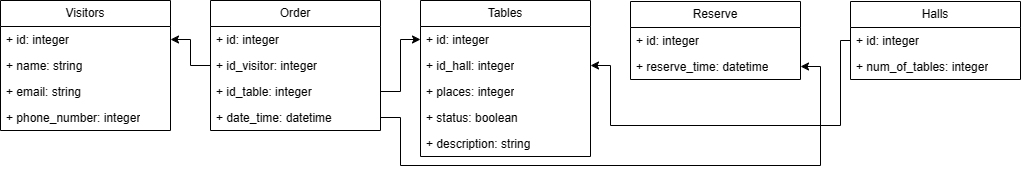

The diagram above was exported from draw.io. Its source (the exported page's mxGraphModel, read from the mxfile embedded in the PNG):
<mxGraphModel dx="2523" dy="962" grid="1" gridSize="10" guides="1" tooltips="1" connect="1" arrows="1" fold="1" page="1" pageScale="1" pageWidth="1169" pageHeight="827" math="0" shadow="0">
  <root>
    <mxCell id="WIyWlLk6GJQsqaUBKTNV-0" />
    <mxCell id="WIyWlLk6GJQsqaUBKTNV-1" parent="WIyWlLk6GJQsqaUBKTNV-0" />
    <mxCell id="hFtDEqmKt570VS02lJl7-0" value="Visitors" style="swimlane;fontStyle=0;childLayout=stackLayout;horizontal=1;startSize=26;fillColor=none;horizontalStack=0;resizeParent=1;resizeParentMax=0;resizeLast=0;collapsible=1;marginBottom=0;whiteSpace=wrap;html=1;" vertex="1" parent="WIyWlLk6GJQsqaUBKTNV-1">
      <mxGeometry x="90" y="335" width="170" height="130" as="geometry" />
    </mxCell>
    <mxCell id="hFtDEqmKt570VS02lJl7-1" value="+ id: integer" style="text;strokeColor=none;fillColor=none;align=left;verticalAlign=top;spacingLeft=4;spacingRight=4;overflow=hidden;rotatable=0;points=[[0,0.5],[1,0.5]];portConstraint=eastwest;whiteSpace=wrap;html=1;" vertex="1" parent="hFtDEqmKt570VS02lJl7-0">
      <mxGeometry y="26" width="170" height="26" as="geometry" />
    </mxCell>
    <mxCell id="hFtDEqmKt570VS02lJl7-2" value="+ name: string" style="text;strokeColor=none;fillColor=none;align=left;verticalAlign=top;spacingLeft=4;spacingRight=4;overflow=hidden;rotatable=0;points=[[0,0.5],[1,0.5]];portConstraint=eastwest;whiteSpace=wrap;html=1;" vertex="1" parent="hFtDEqmKt570VS02lJl7-0">
      <mxGeometry y="52" width="170" height="26" as="geometry" />
    </mxCell>
    <mxCell id="hFtDEqmKt570VS02lJl7-3" value="+ email: string" style="text;strokeColor=none;fillColor=none;align=left;verticalAlign=top;spacingLeft=4;spacingRight=4;overflow=hidden;rotatable=0;points=[[0,0.5],[1,0.5]];portConstraint=eastwest;whiteSpace=wrap;html=1;" vertex="1" parent="hFtDEqmKt570VS02lJl7-0">
      <mxGeometry y="78" width="170" height="26" as="geometry" />
    </mxCell>
    <mxCell id="hFtDEqmKt570VS02lJl7-4" value="+ phone_number: integer" style="text;strokeColor=none;fillColor=none;align=left;verticalAlign=top;spacingLeft=4;spacingRight=4;overflow=hidden;rotatable=0;points=[[0,0.5],[1,0.5]];portConstraint=eastwest;whiteSpace=wrap;html=1;" vertex="1" parent="hFtDEqmKt570VS02lJl7-0">
      <mxGeometry y="104" width="170" height="26" as="geometry" />
    </mxCell>
    <mxCell id="hFtDEqmKt570VS02lJl7-5" value="Order" style="swimlane;fontStyle=0;childLayout=stackLayout;horizontal=1;startSize=26;fillColor=none;horizontalStack=0;resizeParent=1;resizeParentMax=0;resizeLast=0;collapsible=1;marginBottom=0;whiteSpace=wrap;html=1;" vertex="1" parent="WIyWlLk6GJQsqaUBKTNV-1">
      <mxGeometry x="300" y="335" width="170" height="130" as="geometry" />
    </mxCell>
    <mxCell id="hFtDEqmKt570VS02lJl7-6" value="+ id: integer" style="text;strokeColor=none;fillColor=none;align=left;verticalAlign=top;spacingLeft=4;spacingRight=4;overflow=hidden;rotatable=0;points=[[0,0.5],[1,0.5]];portConstraint=eastwest;whiteSpace=wrap;html=1;" vertex="1" parent="hFtDEqmKt570VS02lJl7-5">
      <mxGeometry y="26" width="170" height="26" as="geometry" />
    </mxCell>
    <mxCell id="hFtDEqmKt570VS02lJl7-7" value="+ id_visitor: integer" style="text;strokeColor=none;fillColor=none;align=left;verticalAlign=top;spacingLeft=4;spacingRight=4;overflow=hidden;rotatable=0;points=[[0,0.5],[1,0.5]];portConstraint=eastwest;whiteSpace=wrap;html=1;" vertex="1" parent="hFtDEqmKt570VS02lJl7-5">
      <mxGeometry y="52" width="170" height="26" as="geometry" />
    </mxCell>
    <mxCell id="hFtDEqmKt570VS02lJl7-8" value="+ id_table: integer" style="text;strokeColor=none;fillColor=none;align=left;verticalAlign=top;spacingLeft=4;spacingRight=4;overflow=hidden;rotatable=0;points=[[0,0.5],[1,0.5]];portConstraint=eastwest;whiteSpace=wrap;html=1;" vertex="1" parent="hFtDEqmKt570VS02lJl7-5">
      <mxGeometry y="78" width="170" height="26" as="geometry" />
    </mxCell>
    <mxCell id="hFtDEqmKt570VS02lJl7-9" value="+ date_time: datetime" style="text;strokeColor=none;fillColor=none;align=left;verticalAlign=top;spacingLeft=4;spacingRight=4;overflow=hidden;rotatable=0;points=[[0,0.5],[1,0.5]];portConstraint=eastwest;whiteSpace=wrap;html=1;" vertex="1" parent="hFtDEqmKt570VS02lJl7-5">
      <mxGeometry y="104" width="170" height="26" as="geometry" />
    </mxCell>
    <mxCell id="hFtDEqmKt570VS02lJl7-10" value="Tables" style="swimlane;fontStyle=0;childLayout=stackLayout;horizontal=1;startSize=26;fillColor=none;horizontalStack=0;resizeParent=1;resizeParentMax=0;resizeLast=0;collapsible=1;marginBottom=0;whiteSpace=wrap;html=1;" vertex="1" parent="WIyWlLk6GJQsqaUBKTNV-1">
      <mxGeometry x="510" y="335" width="170" height="156" as="geometry" />
    </mxCell>
    <mxCell id="hFtDEqmKt570VS02lJl7-11" value="+ id: integer" style="text;strokeColor=none;fillColor=none;align=left;verticalAlign=top;spacingLeft=4;spacingRight=4;overflow=hidden;rotatable=0;points=[[0,0.5],[1,0.5]];portConstraint=eastwest;whiteSpace=wrap;html=1;" vertex="1" parent="hFtDEqmKt570VS02lJl7-10">
      <mxGeometry y="26" width="170" height="26" as="geometry" />
    </mxCell>
    <mxCell id="hFtDEqmKt570VS02lJl7-12" value="+ id_hall: integer" style="text;strokeColor=none;fillColor=none;align=left;verticalAlign=top;spacingLeft=4;spacingRight=4;overflow=hidden;rotatable=0;points=[[0,0.5],[1,0.5]];portConstraint=eastwest;whiteSpace=wrap;html=1;" vertex="1" parent="hFtDEqmKt570VS02lJl7-10">
      <mxGeometry y="52" width="170" height="26" as="geometry" />
    </mxCell>
    <mxCell id="hFtDEqmKt570VS02lJl7-13" value="+ places: integer" style="text;strokeColor=none;fillColor=none;align=left;verticalAlign=top;spacingLeft=4;spacingRight=4;overflow=hidden;rotatable=0;points=[[0,0.5],[1,0.5]];portConstraint=eastwest;whiteSpace=wrap;html=1;" vertex="1" parent="hFtDEqmKt570VS02lJl7-10">
      <mxGeometry y="78" width="170" height="26" as="geometry" />
    </mxCell>
    <mxCell id="hFtDEqmKt570VS02lJl7-15" value="+ status: boolean" style="text;strokeColor=none;fillColor=none;align=left;verticalAlign=top;spacingLeft=4;spacingRight=4;overflow=hidden;rotatable=0;points=[[0,0.5],[1,0.5]];portConstraint=eastwest;whiteSpace=wrap;html=1;" vertex="1" parent="hFtDEqmKt570VS02lJl7-10">
      <mxGeometry y="104" width="170" height="26" as="geometry" />
    </mxCell>
    <mxCell id="hFtDEqmKt570VS02lJl7-14" value="+ description: string" style="text;strokeColor=none;fillColor=none;align=left;verticalAlign=top;spacingLeft=4;spacingRight=4;overflow=hidden;rotatable=0;points=[[0,0.5],[1,0.5]];portConstraint=eastwest;whiteSpace=wrap;html=1;" vertex="1" parent="hFtDEqmKt570VS02lJl7-10">
      <mxGeometry y="130" width="170" height="26" as="geometry" />
    </mxCell>
    <mxCell id="hFtDEqmKt570VS02lJl7-16" value="Halls" style="swimlane;fontStyle=0;childLayout=stackLayout;horizontal=1;startSize=26;fillColor=none;horizontalStack=0;resizeParent=1;resizeParentMax=0;resizeLast=0;collapsible=1;marginBottom=0;whiteSpace=wrap;html=1;" vertex="1" parent="WIyWlLk6GJQsqaUBKTNV-1">
      <mxGeometry x="940" y="336" width="170" height="78" as="geometry" />
    </mxCell>
    <mxCell id="hFtDEqmKt570VS02lJl7-17" value="+ id: integer" style="text;strokeColor=none;fillColor=none;align=left;verticalAlign=top;spacingLeft=4;spacingRight=4;overflow=hidden;rotatable=0;points=[[0,0.5],[1,0.5]];portConstraint=eastwest;whiteSpace=wrap;html=1;" vertex="1" parent="hFtDEqmKt570VS02lJl7-16">
      <mxGeometry y="26" width="170" height="26" as="geometry" />
    </mxCell>
    <mxCell id="hFtDEqmKt570VS02lJl7-18" value="+ num_of_tables: integer" style="text;strokeColor=none;fillColor=none;align=left;verticalAlign=top;spacingLeft=4;spacingRight=4;overflow=hidden;rotatable=0;points=[[0,0.5],[1,0.5]];portConstraint=eastwest;whiteSpace=wrap;html=1;" vertex="1" parent="hFtDEqmKt570VS02lJl7-16">
      <mxGeometry y="52" width="170" height="26" as="geometry" />
    </mxCell>
    <mxCell id="hFtDEqmKt570VS02lJl7-22" style="edgeStyle=orthogonalEdgeStyle;rounded=0;orthogonalLoop=1;jettySize=auto;html=1;entryX=1;entryY=0.5;entryDx=0;entryDy=0;" edge="1" parent="WIyWlLk6GJQsqaUBKTNV-1" source="hFtDEqmKt570VS02lJl7-7" target="hFtDEqmKt570VS02lJl7-1">
      <mxGeometry relative="1" as="geometry" />
    </mxCell>
    <mxCell id="hFtDEqmKt570VS02lJl7-23" style="edgeStyle=orthogonalEdgeStyle;rounded=0;orthogonalLoop=1;jettySize=auto;html=1;" edge="1" parent="WIyWlLk6GJQsqaUBKTNV-1" source="hFtDEqmKt570VS02lJl7-8" target="hFtDEqmKt570VS02lJl7-11">
      <mxGeometry relative="1" as="geometry" />
    </mxCell>
    <mxCell id="hFtDEqmKt570VS02lJl7-24" style="edgeStyle=orthogonalEdgeStyle;rounded=0;orthogonalLoop=1;jettySize=auto;html=1;" edge="1" parent="WIyWlLk6GJQsqaUBKTNV-1" source="hFtDEqmKt570VS02lJl7-17" target="hFtDEqmKt570VS02lJl7-12">
      <mxGeometry relative="1" as="geometry">
        <Array as="points">
          <mxPoint x="930" y="375" />
          <mxPoint x="930" y="460" />
          <mxPoint x="700" y="460" />
          <mxPoint x="700" y="400" />
        </Array>
      </mxGeometry>
    </mxCell>
    <mxCell id="hFtDEqmKt570VS02lJl7-25" value="Reserve" style="swimlane;fontStyle=0;childLayout=stackLayout;horizontal=1;startSize=26;fillColor=none;horizontalStack=0;resizeParent=1;resizeParentMax=0;resizeLast=0;collapsible=1;marginBottom=0;whiteSpace=wrap;html=1;" vertex="1" parent="WIyWlLk6GJQsqaUBKTNV-1">
      <mxGeometry x="720" y="336" width="170" height="78" as="geometry" />
    </mxCell>
    <mxCell id="hFtDEqmKt570VS02lJl7-26" value="+ id: integer" style="text;strokeColor=none;fillColor=none;align=left;verticalAlign=top;spacingLeft=4;spacingRight=4;overflow=hidden;rotatable=0;points=[[0,0.5],[1,0.5]];portConstraint=eastwest;whiteSpace=wrap;html=1;" vertex="1" parent="hFtDEqmKt570VS02lJl7-25">
      <mxGeometry y="26" width="170" height="26" as="geometry" />
    </mxCell>
    <mxCell id="hFtDEqmKt570VS02lJl7-27" value="+ reserve_time: datetime" style="text;strokeColor=none;fillColor=none;align=left;verticalAlign=top;spacingLeft=4;spacingRight=4;overflow=hidden;rotatable=0;points=[[0,0.5],[1,0.5]];portConstraint=eastwest;whiteSpace=wrap;html=1;" vertex="1" parent="hFtDEqmKt570VS02lJl7-25">
      <mxGeometry y="52" width="170" height="26" as="geometry" />
    </mxCell>
    <mxCell id="hFtDEqmKt570VS02lJl7-29" style="edgeStyle=orthogonalEdgeStyle;rounded=0;orthogonalLoop=1;jettySize=auto;html=1;exitX=1;exitY=0.5;exitDx=0;exitDy=0;" edge="1" parent="WIyWlLk6GJQsqaUBKTNV-1" source="hFtDEqmKt570VS02lJl7-9">
      <mxGeometry relative="1" as="geometry">
        <mxPoint x="890" y="401" as="targetPoint" />
        <Array as="points">
          <mxPoint x="490" y="452" />
          <mxPoint x="490" y="500" />
          <mxPoint x="910" y="500" />
          <mxPoint x="910" y="401" />
        </Array>
      </mxGeometry>
    </mxCell>
  </root>
</mxGraphModel>